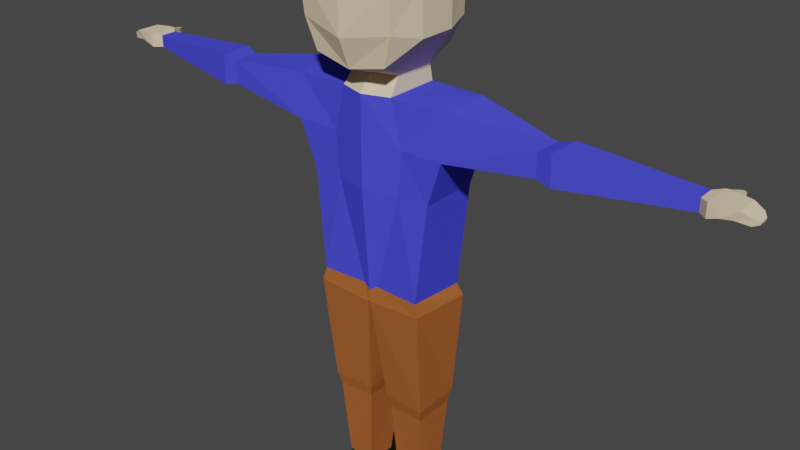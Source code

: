 # Source: CharacterAnimated.blend  (saved by Blender 2.80.75; exported with 4.5.12 LTS)
import bpy
from mathutils import Matrix  # noqa: F401  (used for matrix-valued properties, if any)

bpy.ops.wm.read_factory_settings(use_empty=True)
scene = bpy.context.scene
scene.name = 'Scene'

# ---- collections
col_collection = bpy.data.collections.new('Collection'); scene.collection.children.link(col_collection)

# ---- materials (node trees are filled in below, after node groups)
mat_skin = bpy.data.materials.new('Skin')
mat_skin.use_transparent_shadow = False
mat_skin.diffuse_color = (0.8, 0.6524, 0.4355, 1.0)
mat_shirt = bpy.data.materials.new('Shirt')
mat_shirt.use_transparent_shadow = False
mat_shirt.diffuse_color = (0.06778, 0.07064, 0.8, 1.0)
mat_pants = bpy.data.materials.new('Pants')
mat_pants.use_transparent_shadow = False
mat_pants.diffuse_color = (0.3844, 0.1171, 0.03215, 1.0)
mat_shoes = bpy.data.materials.new('Shoes')
mat_shoes.use_transparent_shadow = False
mat_shoes.diffuse_color = (0.01532, 0.01595, 0.00299, 1.0)

# ---- material node trees

# ---- world
world_world = bpy.data.worlds.new('World'); scene.world = world_world
world_world.use_nodes = True; world_world.node_tree.nodes.clear()
_N = world_world.node_tree.nodes; _L = world_world.node_tree.links
n0 = _N.new('ShaderNodeOutputWorld'); n0.name = 'World Output'; n0.location = (300, 300)
n1 = _N.new('ShaderNodeBackground'); n1.name = 'Background'; n1.location = (10, 300)
n1.inputs[0].default_value = (0.05088, 0.05088, 0.05088, 1.0)
_L.new(n1.outputs[0], n0.inputs[0])
n0.is_active_output = True
world_world.color = (0.05088, 0.05088, 0.05088)
world_world.use_sun_shadow = False
world_world.sun_shadow_jitter_overblur = 0.0

# ---- meshes
me_cube_004 = bpy.data.meshes.new('Cube.004')
me_cube_004.from_pydata([(-0.1001, -0.1659, 1.264), (-0.08376, -0.1609, 1.526), (-0.08161, 0.09298, 1.259), (-0.101, 0.07545, 1.512), (-0.1015, 0.003484, 1.554), (-0.1015, -0.09862, 1.554), (-0.06581, -0.0756, 1.218), (-0.06581, 0.03834, 1.218), (-3.792e-05, 0.1289, 1.219), (-7.961e-18, 0.07552, 1.552), (-0.0002514, -0.1703, 1.243), (-3.082e-18, -0.1602, 1.54), (0.0, 0.003484, 1.578), (0.0, -0.09862, 1.579), (7.226e-05, 0.06601, 1.218), (-0.0002626, -0.09881, 1.218), (-0.1255, -0.1757, 1.344), (-0.1326, -0.1851, 1.456), (-0.1171, 0.1029, 1.436), (-0.1195, 0.09493, 1.332), (0.0, -0.2007, 1.455), (0.0, -0.2007, 1.321), (-1.14e-33, 0.141, 1.421), (-2.568e-19, 0.1661, 1.347), (-0.1538, -0.09862, 1.455), (-0.1503, -0.09465, 1.324), (-0.1538, 0.003484, 1.455), (-0.1503, 0.007453, 1.324), (-0.07111, -0.1107, 1.175), (-0.07111, 0.04166, 1.175), (-0.0003487, 0.07258, 1.174), (-0.0002626, -0.1339, 1.175), (-0.1009, -0.1107, 1.053), (-0.1105, 0.07213, 1.053), (-0.0003487, 0.08259, 1.052), (-0.0002626, -0.1339, 1.052), (-0.2305, 0.02627, 1.179), (-0.2225, -0.09796, 1.17), (-0.2175, 0.05501, 1.053), (-0.2175, -0.1107, 1.053), (-0.02073, -0.1057, 0.6594), (-0.06274, 0.07818, 0.6479), (-0.0003487, 0.08259, 0.6479), (-0.0002626, -0.1112, 0.6479), (-0.1486, 0.05501, 0.6479), (-0.1459, -0.1117, 0.6594), (-0.1752, 0.06115, 0.9307), (-0.1752, -0.1045, 0.9307), (-0.1023, 0.07337, 0.933), (-0.09218, -0.1094, 0.933), (-0.0002626, -0.1339, 0.9338), (-0.0003487, 0.08259, 0.9336), (-0.807, -0.005333, 1.13), (-0.807, -0.05034, 1.13), (-0.807, -0.005333, 1.097), (-0.807, -0.05034, 1.097), (-0.4586, -0.09579, 1.082), (-0.4628, -0.02387, 1.082), (-0.4628, -0.02387, 1.145), (-0.4586, -0.09579, 1.145), (-0.8281, 0.01125, 1.133), (-0.8281, -0.06746, 1.133), (-0.8287, 0.01152, 1.097), (-0.8287, -0.06719, 1.097), (-0.8535, 0.01091, 1.133), (-0.8535, -0.0678, 1.133), (-0.8533, 0.01199, 1.105), (-0.8533, -0.06672, 1.105), (-0.9151, -0.002108, 1.102), (-0.8372, 0.0364, 1.1), (-0.8372, 0.0364, 1.124), (-0.8492, 0.02728, 1.102), (-0.8532, 0.0273, 1.124), (-0.8486, 0.05472, 1.107), (-0.8486, 0.05472, 1.12), (-0.857, 0.04998, 1.107), (-0.857, 0.04998, 1.12), (-0.8922, 0.00289, 1.131), (-0.8922, -0.06244, 1.131), (-0.8809, -0.05988, 1.107), (-0.8809, 0.005449, 1.107), (-0.9185, -0.002586, 1.118), (-0.9151, -0.05247, 1.102), (-0.9185, -0.05294, 1.118), (-0.927, -0.01534, 1.104), (-0.9287, -0.01557, 1.111), (-0.927, -0.03948, 1.104), (-0.9287, -0.03971, 1.111), (-0.4968, -0.1018, 1.074), (-0.5018, -0.01076, 1.074), (-0.5018, -0.01076, 1.153), (-0.4968, -0.1018, 1.153), (-0.00341, -0.114, 0.6135), (-0.0001597, 0.09388, 0.5873), (0.002984, 0.09271, 0.6236), (-0.0002626, -0.1112, 0.6183), (-0.1714, 0.05119, 0.6238), (-0.1566, -0.1151, 0.6245), (-0.02933, 0.07112, 0.3192), (-0.02788, -0.0786, 0.3192), (-0.1441, 0.04961, 0.3192), (-0.1441, -0.08421, 0.3192), (-0.03667, 0.06117, 0.2853), (-0.0354, -0.07108, 0.2853), (-0.1367, 0.04243, 0.2853), (-0.1367, -0.07598, 0.2853), (-0.04758, 0.02502, 0.04433), (-0.04951, -0.05615, 0.05304), (-0.1282, 0.01593, 0.04368), (-0.1233, -0.05811, 0.05488), (-0.04996, 0.02061, -0.0002345), (-0.04253, -0.06581, -0.0002345), (-0.1306, 0.01152, -0.0002345), (-0.1163, -0.06777, -0.0002345), (-0.05474, 0.09507, 0.02379), (-0.1354, 0.08598, 0.02314), (-0.05474, 0.09507, -0.002487), (-0.1354, 0.08598, -0.002487), (-0.0701, 0.1137, 0.01947), (-0.1245, 0.1076, 0.01903), (-0.0701, 0.1137, 0.001729), (-0.1245, 0.1076, 0.001729)], [], [(26, 4, 3, 18), (2, 8, 14, 7), (12, 4, 5, 13), (20, 11, 1, 17), (17, 1, 5, 24), (13, 5, 1, 11), (6, 15, 10, 0), (9, 3, 4, 12), (18, 3, 9, 22), (24, 5, 4, 26), (6, 25, 27, 7), (25, 24, 26, 27), (2, 19, 23, 8), (19, 18, 22, 23), (0, 16, 25, 6), (16, 17, 24, 25), (10, 21, 16, 0), (21, 20, 17, 16), (7, 27, 19, 2), (27, 26, 18, 19), (15, 6, 28, 31), (29, 30, 34, 33), (7, 14, 30, 29), (14, 15, 31, 30), (6, 7, 29, 28), (46, 48, 41, 44), (30, 31, 35, 34), (31, 28, 32, 35), (32, 28, 37, 39), (89, 88, 55, 54), (29, 33, 38, 36), (47, 46, 44, 45), (28, 29, 36, 37), (41, 42, 94, 93), (45, 44, 96, 97), (50, 49, 40, 43), (49, 47, 45, 40), (48, 51, 42, 41), (51, 50, 43, 42), (34, 35, 50, 51), (33, 34, 51, 48), (32, 39, 47, 49), (35, 32, 49, 50), (39, 38, 46, 47), (38, 33, 48, 46), (52, 54, 62, 60), (90, 89, 54, 52), (91, 90, 52, 53), (88, 91, 53, 55), (39, 37, 59, 56), (37, 36, 58, 59), (36, 38, 57, 58), (38, 39, 56, 57), (60, 62, 69, 70), (53, 52, 60, 61), (55, 53, 61, 63), (54, 55, 63, 62), (61, 60, 64, 65), (63, 61, 65, 67), (62, 63, 67, 66), (72, 70, 74, 76), (64, 60, 70, 72), (62, 66, 71, 69), (66, 64, 72, 71), (74, 73, 75, 76), (71, 72, 76, 75), (69, 71, 75, 73), (70, 69, 73, 74), (64, 66, 80, 77), (66, 67, 79, 80), (67, 65, 78, 79), (65, 64, 77, 78), (79, 78, 83, 82), (68, 82, 86, 84), (77, 80, 68, 81), (78, 77, 81, 83), (80, 79, 82, 68), (84, 86, 87, 85), (82, 83, 87, 86), (81, 68, 84, 85), (83, 81, 85, 87), (56, 59, 91, 88), (59, 58, 90, 91), (58, 57, 89, 90), (57, 56, 88, 89), (95, 92, 93, 94), (96, 93, 98, 100), (42, 43, 95, 94), (40, 45, 97, 92), (43, 40, 92, 95), (44, 41, 93, 96), (100, 98, 102, 104), (97, 96, 100, 101), (92, 97, 101, 99), (93, 92, 99, 98), (105, 104, 108, 109), (101, 100, 104, 105), (99, 101, 105, 103), (98, 99, 103, 102), (103, 105, 109, 107), (102, 103, 107, 106), (104, 102, 106, 108), (107, 109, 113, 111), (106, 107, 111, 110), (112, 108, 115, 117), (109, 108, 112, 113), (111, 113, 112, 110), (114, 116, 120, 118), (110, 112, 117, 116), (108, 106, 114, 115), (106, 110, 116, 114), (119, 118, 120, 121), (115, 114, 118, 119), (117, 115, 119, 121), (116, 117, 121, 120)])
me_cube_004.polygons.foreach_set('material_index', [0, 0, 0, 0, 0, 0, 0, 0, 0, 0, 0, 0, 0, 0, 0, 0, 0, 0, 0, 0, 0, 1, 0, 0, 0, 1, 1, 1, 1, 1, 1, 1, 1, 2, 2, 1, 1, 1, 1, 1, 1, 1, 1, 1, 1, 0, 1, 1, 1, 1, 1, 1, 1, 0, 0, 0, 0, 0, 0, 0, 0, 0, 0, 0, 0, 0, 0, 0, 0, 0, 0, 0, 0, 0, 0, 0, 0, 0, 0, 0, 0, 1, 1, 1, 1, 2, 2, 2, 2, 2, 2, 2, 2, 2, 2, 2, 2, 2, 2, 2, 2, 2, 3, 3, 3, 3, 3, 3, 3, 3, 3, 3, 3, 3, 3])
_uv = me_cube_004.uv_layers.new(name='UVMap')
_uv.uv.foreach_set('vector', [0.5417, 0.1667, 0.625, 0.1667, 0.625, 0.25, 0.5417, 0.25, 0.125, 0.5, 0.25, 0.5, 0.25, 0.5833, 0.125, 0.5833, 0.75, 0.5833, 0.875, 0.5833, 0.875, 0.6667, 0.75, 0.6667, 0.5417, 0.875, 0.625, 0.875, 0.625, 1.0, 0.5417, 1.0, 0.5417, 0.0, 0.625, 0.0, 0.625, 0.08333, 0.5417, 0.08333, 0.75, 0.6667, 0.875, 0.6667, 0.875, 0.75, 0.75, 0.75, 0.125, 0.6667, 0.25, 0.6667, 0.25, 0.75, 0.125, 0.75, 0.75, 0.5, 0.875, 0.5, 0.875, 0.5833, 0.75, 0.5833, 0.5417, 0.25, 0.625, 0.25, 0.625, 0.375, 0.5417, 0.375, 0.5417, 0.08333, 0.625, 0.08333, 0.625, 0.1667, 0.5417, 0.1667, 0.375, 0.08333, 0.4583, 0.08333, 0.4583, 0.1667, 0.375, 0.1667, 0.4583, 0.08333, 0.5417, 0.08333, 0.5417, 0.1667, 0.4583, 0.1667, 0.375, 0.25, 0.4583, 0.25, 0.4583, 0.375, 0.375, 0.375, 0.4583, 0.25, 0.5417, 0.25, 0.5417, 0.375, 0.4583, 0.375, 0.375, 0.0, 0.4583, 0.0, 0.4583, 0.08333, 0.375, 0.08333, 0.4583, 0.0, 0.5417, 0.0, 0.5417, 0.08333, 0.4583, 0.08333, 0.375, 0.875, 0.4583, 0.875, 0.4583, 1.0, 0.375, 1.0, 0.4583, 0.875, 0.5417, 0.875, 0.5417, 1.0, 0.4583, 1.0, 0.375, 0.1667, 0.4583, 0.1667, 0.4583, 0.25, 0.375, 0.25, 0.4583, 0.1667, 0.5417, 0.1667, 0.5417, 0.25, 0.4583, 0.25, 0.25, 0.6667, 0.125, 0.6667, 0.125, 0.6667, 0.25, 0.6667, 0.125, 0.5833, 0.25, 0.5833, 0.25, 0.5833, 0.125, 0.5833, 0.125, 0.5833, 0.25, 0.5833, 0.25, 0.5833, 0.125, 0.5833, 0.0, 0.0, 0.0, 0.0, 0.0, 0.0, 0.0, 0.0, 0.375, 0.08333, 0.375, 0.1667, 0.375, 0.1667, 0.375, 0.08333, 0.125, 0.5833, 0.125, 0.5833, 0.125, 0.5833, 0.125, 0.5833, 0.0, 0.0, 0.0, 0.0, 0.0, 0.0, 0.0, 0.0, 0.25, 0.6667, 0.125, 0.6667, 0.125, 0.6667, 0.25, 0.6667, 0.125, 0.6667, 0.125, 0.6667, 0.125, 0.6667, 0.125, 0.6667, 0.375, 0.1667, 0.375, 0.08333, 0.375, 0.08333, 0.375, 0.1667, 0.125, 0.5833, 0.125, 0.5833, 0.125, 0.5833, 0.125, 0.5833, 0.375, 0.08333, 0.375, 0.1667, 0.375, 0.1667, 0.375, 0.08333, 0.375, 0.08333, 0.375, 0.1667, 0.375, 0.1667, 0.375, 0.08333, 0.125, 0.5833, 0.25, 0.5833, 0.25, 0.5833, 0.125, 0.5833, 0.375, 0.08333, 0.375, 0.1667, 0.375, 0.1667, 0.375, 0.08333, 0.25, 0.6667, 0.125, 0.6667, 0.125, 0.6667, 0.25, 0.6667, 0.125, 0.6667, 0.125, 0.6667, 0.125, 0.6667, 0.125, 0.6667, 0.125, 0.5833, 0.25, 0.5833, 0.25, 0.5833, 0.125, 0.5833, 0.0, 0.0, 0.0, 0.0, 0.0, 0.0, 0.0, 0.0, 0.0, 0.0, 0.0, 0.0, 0.0, 0.0, 0.0, 0.0, 0.125, 0.5833, 0.25, 0.5833, 0.25, 0.5833, 0.125, 0.5833, 0.125, 0.6667, 0.125, 0.6667, 0.125, 0.6667, 0.125, 0.6667, 0.25, 0.6667, 0.125, 0.6667, 0.125, 0.6667, 0.25, 0.6667, 0.375, 0.08333, 0.375, 0.1667, 0.375, 0.1667, 0.375, 0.08333, 0.125, 0.5833, 0.125, 0.5833, 0.125, 0.5833, 0.125, 0.5833, 0.125, 0.5833, 0.125, 0.5833, 0.125, 0.5833, 0.125, 0.5833, 0.125, 0.5833, 0.125, 0.5833, 0.125, 0.5833, 0.125, 0.5833, 0.375, 0.08333, 0.375, 0.1667, 0.375, 0.1667, 0.375, 0.08333, 0.125, 0.6667, 0.125, 0.6667, 0.125, 0.6667, 0.125, 0.6667, 0.125, 0.6667, 0.125, 0.6667, 0.125, 0.6667, 0.125, 0.6667, 0.375, 0.08333, 0.375, 0.1667, 0.375, 0.1667, 0.375, 0.08333, 0.125, 0.5833, 0.125, 0.5833, 0.125, 0.5833, 0.125, 0.5833, 0.375, 0.1667, 0.375, 0.08333, 0.375, 0.08333, 0.375, 0.1667, 0.125, 0.5833, 0.125, 0.5833, 0.125, 0.5833, 0.125, 0.5833, 0.375, 0.08333, 0.375, 0.1667, 0.375, 0.1667, 0.375, 0.08333, 0.125, 0.6667, 0.125, 0.6667, 0.125, 0.6667, 0.125, 0.6667, 0.375, 0.1667, 0.375, 0.08333, 0.375, 0.08333, 0.375, 0.1667, 0.375, 0.08333, 0.375, 0.1667, 0.375, 0.1667, 0.375, 0.08333, 0.125, 0.6667, 0.125, 0.6667, 0.125, 0.6667, 0.125, 0.6667, 0.375, 0.1667, 0.375, 0.08333, 0.375, 0.08333, 0.375, 0.1667, 0.375, 0.1667, 0.375, 0.1667, 0.375, 0.1667, 0.375, 0.1667, 0.375, 0.1667, 0.375, 0.1667, 0.375, 0.1667, 0.375, 0.1667, 0.375, 0.1667, 0.375, 0.1667, 0.375, 0.1667, 0.375, 0.1667, 0.125, 0.5833, 0.125, 0.5833, 0.125, 0.5833, 0.125, 0.5833, 0.125, 0.5833, 0.125, 0.5833, 0.125, 0.5833, 0.125, 0.5833, 0.125, 0.5833, 0.125, 0.5833, 0.125, 0.5833, 0.125, 0.5833, 0.375, 0.1667, 0.375, 0.1667, 0.375, 0.1667, 0.375, 0.1667, 0.125, 0.5833, 0.125, 0.5833, 0.125, 0.5833, 0.125, 0.5833, 0.125, 0.5833, 0.125, 0.5833, 0.125, 0.5833, 0.125, 0.5833, 0.375, 0.1667, 0.375, 0.08333, 0.375, 0.08333, 0.375, 0.1667, 0.125, 0.6667, 0.125, 0.6667, 0.125, 0.6667, 0.125, 0.6667, 0.375, 0.08333, 0.375, 0.1667, 0.375, 0.1667, 0.375, 0.08333, 0.125, 0.6667, 0.125, 0.6667, 0.125, 0.6667, 0.125, 0.6667, 0.375, 0.1667, 0.375, 0.08333, 0.375, 0.08333, 0.375, 0.1667, 0.125, 0.5833, 0.125, 0.5833, 0.125, 0.5833, 0.125, 0.5833, 0.375, 0.08333, 0.375, 0.1667, 0.375, 0.1667, 0.375, 0.08333, 0.375, 0.1667, 0.375, 0.08333, 0.375, 0.08333, 0.375, 0.1667, 0.375, 0.1667, 0.375, 0.08333, 0.125, 0.6667, 0.375, 0.1667, 0.125, 0.6667, 0.125, 0.6667, 0.125, 0.6667, 0.125, 0.6667, 0.125, 0.5833, 0.125, 0.5833, 0.125, 0.5833, 0.125, 0.5833, 0.375, 0.08333, 0.375, 0.1667, 0.375, 0.1667, 0.375, 0.08333, 0.125, 0.6667, 0.125, 0.6667, 0.125, 0.6667, 0.125, 0.6667, 0.375, 0.08333, 0.375, 0.1667, 0.375, 0.1667, 0.375, 0.08333, 0.125, 0.5833, 0.125, 0.5833, 0.125, 0.5833, 0.125, 0.5833, 0.375, 0.1667, 0.375, 0.08333, 0.375, 0.08333, 0.375, 0.1667, 0.25, 0.6667, 0.125, 0.6667, 0.375, 0.1667, 0.25, 0.5833, 0.125, 0.5833, 0.125, 0.5833, 0.125, 0.5833, 0.125, 0.5833, 0.0, 0.0, 0.0, 0.0, 0.0, 0.0, 0.0, 0.0, 0.125, 0.6667, 0.125, 0.6667, 0.125, 0.6667, 0.125, 0.6667, 0.25, 0.6667, 0.125, 0.6667, 0.125, 0.6667, 0.25, 0.6667, 0.125, 0.5833, 0.125, 0.5833, 0.125, 0.5833, 0.125, 0.5833, 0.125, 0.5833, 0.125, 0.5833, 0.125, 0.5833, 0.125, 0.5833, 0.375, 0.08333, 0.375, 0.1667, 0.375, 0.1667, 0.375, 0.08333, 0.125, 0.6667, 0.125, 0.6667, 0.125, 0.6667, 0.125, 0.6667, 0.375, 0.1667, 0.125, 0.6667, 0.125, 0.6667, 0.375, 0.1667, 0.375, 0.08333, 0.375, 0.1667, 0.375, 0.1667, 0.375, 0.08333, 0.375, 0.08333, 0.375, 0.1667, 0.375, 0.1667, 0.375, 0.08333, 0.125, 0.6667, 0.125, 0.6667, 0.125, 0.6667, 0.125, 0.6667, 0.375, 0.1667, 0.125, 0.6667, 0.125, 0.6667, 0.375, 0.1667, 0.125, 0.6667, 0.125, 0.6667, 0.125, 0.6667, 0.125, 0.6667, 0.375, 0.1667, 0.125, 0.6667, 0.125, 0.6667, 0.375, 0.1667, 0.125, 0.5833, 0.125, 0.5833, 0.125, 0.5833, 0.125, 0.5833, 0.125, 0.6667, 0.125, 0.6667, 0.125, 0.6667, 0.125, 0.6667, 0.375, 0.1667, 0.125, 0.6667, 0.125, 0.6667, 0.375, 0.1667, 0.375, 0.1667, 0.375, 0.1667, 0.375, 0.1667, 0.375, 0.1667, 0.375, 0.08333, 0.375, 0.1667, 0.375, 0.1667, 0.375, 0.08333, 0.125, 0.6667, 0.125, 0.6667, 0.375, 0.1667, 0.125, 0.5833, 0.375, 0.1667, 0.375, 0.1667, 0.375, 0.1667, 0.375, 0.1667, 0.125, 0.5833, 0.375, 0.1667, 0.375, 0.1667, 0.125, 0.5833, 0.125, 0.5833, 0.125, 0.5833, 0.125, 0.5833, 0.125, 0.5833, 0.375, 0.1667, 0.375, 0.1667, 0.375, 0.1667, 0.375, 0.1667, 0.125, 0.5833, 0.125, 0.5833, 0.125, 0.5833, 0.125, 0.5833, 0.125, 0.5833, 0.125, 0.5833, 0.125, 0.5833, 0.125, 0.5833, 0.375, 0.1667, 0.375, 0.1667, 0.375, 0.1667, 0.375, 0.1667, 0.125, 0.5833, 0.375, 0.1667, 0.375, 0.1667, 0.125, 0.5833])
me_cube_004.materials.append(mat_skin)
me_cube_004.materials.append(mat_shirt)
me_cube_004.materials.append(mat_pants)
me_cube_004.materials.append(mat_shoes)
me_cube_004.use_remesh_preserve_volume = False
me_cube_004.use_remesh_preserve_attributes = False
me_cube_004.use_mirror_vertex_groups = False
me_cube_004.update()
arm_armature = bpy.data.armatures.new('Armature')  # bones are not reproduced

# ---- objects
ob_character = bpy.data.objects.new('Character', me_cube_004)
ob_metarig = bpy.data.objects.new('metarig', arm_armature)

# ---- transforms, parenting, visibility, modifiers, constraints
ob_character.parent = ob_metarig
ob_character.matrix_parent_inverse = Matrix(((-1.401, -4.564e-07, 0.0, -0.0), (4.564e-07, -1.401, -0.0, 0.0), (0.0, -0.0, 1.401, -0.0), (-0.0, 0.0, -0.0, 1.0)))
ob_character.location = (0.0, 0.0, 0.0)
ob_character.lineart.crease_threshold = 0.0
_vg = ob_character.vertex_groups.new(name='hips')
for _i, _w in zip([40, 41, 42, 43, 45, 49, 50, 92, 93, 94, 95, 97, 99], [0.8713, 0.01099, 0.09123, 0.8883, 0.1217, 0.02334, 0.05191, 0.8676, 0.06427, 0.07004, 0.8633, 0.1088, 0.02126]): _vg.add([_i], _w, 'REPLACE')
_vg = ob_character.vertex_groups.new(name='spine')
for _i, _w in zip([28, 31, 32, 33, 34, 35, 38, 39, 40, 41, 42, 44, 45, 46, 47, 48, 49, 50, 51, 94], [0.0003389, 0.01827, 0.1581, 0.1546, 0.1198, 0.1691, 0.08625, 0.07007, 0.008177, 0.01922, 0.03935, 0.001051, 0.03112, 0.7097, 0.6783, 0.7739, 0.7485, 0.7859, 0.8702, 0.007032]): _vg.add([_i], _w, 'REPLACE')
_vg = ob_character.vertex_groups.new(name='chest')
for _i, _w in zip([0, 6, 10, 15, 28, 30, 31, 32, 33, 34, 35, 39, 47, 48, 49, 50, 51], [0.01629, 0.1033, 0.02697, 0.07597, 0.4747, 0.0183, 0.2055, 0.5582, 0.1283, 0.7011, 0.6338, 0.05056, 0.05246, 0.01852, 0.08961, 0.1039, 0.06189]): _vg.add([_i], _w, 'REPLACE')
_vg = ob_character.vertex_groups.new(name='neck')
for _i, _w in zip([0, 6, 10, 14, 15, 21, 28, 31, 35], [0.05547, 0.06234, 0.1432, 0.03152, 0.3504, 0.06593, 0.0957, 0.4645, 0.0793]): _vg.add([_i], _w, 'REPLACE')
_vg = ob_character.vertex_groups.new(name='head')
for _i, _w in zip([0, 1, 2, 3, 4, 5, 6, 7, 8, 9, 10, 11, 12, 13, 14, 15, 16, 17, 18, 19, 20, 21, 22, 23, 24, 25, 26, 27, 28, 29, 30, 31, 32, 35], [0.872, 0.985, 0.8457, 0.9906, 0.9951, 0.9917, 0.7241, 0.7082, 0.7444, 0.9941, 0.7705, 0.9847, 0.9991, 0.994, 0.5446, 0.4776, 0.9433, 0.9759, 0.9796, 0.9445, 0.9592, 0.8894, 0.9657, 0.93, 0.9811, 0.9381, 0.9845, 0.9412, 0.2151, 0.03748, 0.06355, 0.2011, 0.02547, 0.02876]): _vg.add([_i], _w, 'REPLACE')
_vg = ob_character.vertex_groups.new(name='shoulder.L')
for _i, _w in zip([0, 2, 6, 7, 8, 10, 14, 15, 19, 22, 23, 27, 28, 29, 30, 31, 33, 34, 35, 36, 38, 46, 48], [0.007318, 0.1344, 0.07693, 0.2601, 0.2197, 0.02098, 0.3905, 0.07198, 0.03997, 0.007776, 0.05968, 0.02757, 0.06673, 0.92, 0.8838, 0.06389, 0.4994, 0.1399, 0.004586, 0.04325, 0.06589, 0.0179, 0.06565]): _vg.add([_i], _w, 'REPLACE')
_vg = ob_character.vertex_groups.new(name='upper_arm.L')
for _i, _w in zip([6, 28, 31, 32, 33, 35, 36, 37, 38, 39, 46, 47, 48, 49, 56, 57, 58, 59, 88, 89, 90, 91], [0.002373, 0.1197, 0.00551, 0.1895, 0.1935, 0.02195, 0.9353, 0.9508, 0.809, 0.852, 0.146, 0.159, 0.0541, 0.06428, 0.9277, 0.9073, 0.9159, 0.9381, 0.1246, 0.1155, 0.1043, 0.09979]): _vg.add([_i], _w, 'REPLACE')
_vg = ob_character.vertex_groups.new(name='forearm.L')
for _i, _w in zip([56, 57, 58, 59, 88, 89, 90, 91], [0.0692, 0.08738, 0.08123, 0.06066, 0.8657, 0.866, 0.8792, 0.8927]): _vg.add([_i], _w, 'REPLACE')
_vg = ob_character.vertex_groups.new(name='hand.L')
for _i, _w in zip([52, 53, 54, 55, 60, 61, 62, 63, 65, 67, 79], [0.9536, 0.9736, 0.9429, 0.9723, 0.074, 0.372, 0.1407, 0.7027, 0.105, 0.197, 0.0159]): _vg.add([_i], _w, 'REPLACE')
_vg = ob_character.vertex_groups.new(name='palm.01.L')
_vg = ob_character.vertex_groups.new(name='f_index.01.L')
for _i, _w in zip([64, 66, 68, 77, 78, 79, 80, 81], [0.08712, 0.1017, 0.05727, 0.8938, 0.03773, 0.03086, 0.8393, 0.06125]): _vg.add([_i], _w, 'REPLACE')
_vg = ob_character.vertex_groups.new(name='f_index.02.L')
_vg = ob_character.vertex_groups.new(name='f_index.03.L')
for _i, _w in zip([68, 77, 80, 81, 83, 84, 85, 86, 87], [0.8416, 0.0407, 0.04077, 0.8557, 0.004316, 0.2187, 0.2, 0.05062, 0.05488]): _vg.add([_i], _w, 'REPLACE')
_vg = ob_character.vertex_groups.new(name='thumb.01.L')
for _i, _w in zip([52, 54, 60, 62, 64, 65, 66, 67, 69, 70, 71, 72, 77, 80], [0.02754, 0.03945, 0.8833, 0.761, 0.7912, 0.01465, 0.7539, 0.006426, 0.0678, 0.05081, 0.155, 0.1631, 0.01522, 0.07352]): _vg.add([_i], _w, 'REPLACE')
_vg = ob_character.vertex_groups.new(name='thumb.02.L')
for _i, _w in zip([60, 62, 64, 66, 69, 70, 71, 72, 73, 74, 75, 76], [0.01579, 0.07503, 0.07466, 0.09494, 0.8503, 0.9006, 0.7509, 0.7429, 0.1343, 0.1477, 0.1326, 0.1487]): _vg.add([_i], _w, 'REPLACE')
_vg = ob_character.vertex_groups.new(name='thumb.03.L')
for _i, _w in zip([69, 70, 71, 72, 73, 74, 75, 76], [0.06754, 0.03577, 0.06428, 0.06685, 0.8503, 0.8392, 0.8428, 0.8223]): _vg.add([_i], _w, 'REPLACE')
_vg = ob_character.vertex_groups.new(name='palm.02.L')
_vg = ob_character.vertex_groups.new(name='f_middle.01.L')
_vg = ob_character.vertex_groups.new(name='f_middle.02.L')
_vg = ob_character.vertex_groups.new(name='f_middle.03.L')
for _i, _w in zip([68, 81, 83, 84, 85, 86, 87], [0.06925, 0.06113, 0.01018, 0.6276, 0.6622, 0.1407, 0.1585]): _vg.add([_i], _w, 'REPLACE')
_vg = ob_character.vertex_groups.new(name='palm.03.L')
_vg = ob_character.vertex_groups.new(name='f_ring.01.L')
_vg = ob_character.vertex_groups.new(name='f_ring.02.L')
_vg = ob_character.vertex_groups.new(name='f_ring.03.L')
for _i, _w in zip([82, 83, 84, 85, 86, 87], [0.07842, 0.09046, 0.08688, 0.07546, 0.5238, 0.4762]): _vg.add([_i], _w, 'REPLACE')
_vg = ob_character.vertex_groups.new(name='palm.04.L')
for _i, _w in zip([61, 63, 65, 67, 78, 79], [0.5574, 0.2146, 0.6913, 0.5532, 0.07244, 0.09699]): _vg.add([_i], _w, 'REPLACE')
_vg = ob_character.vertex_groups.new(name='f_pinky.01.L')
for _i, _w in zip([61, 63, 65, 67, 78, 79, 82, 83, 86, 87], [0.04282, 0.0581, 0.1333, 0.1799, 0.7568, 0.7257, 0.06957, 0.1089, 0.001791, 0.02074]): _vg.add([_i], _w, 'REPLACE')
_vg = ob_character.vertex_groups.new(name='f_pinky.02.L')
_vg = ob_character.vertex_groups.new(name='f_pinky.03.L')
for _i, _w in zip([78, 79, 82, 83, 84, 85, 86, 87], [0.0941, 0.07991, 0.7909, 0.7216, 0.03891, 0.03276, 0.2497, 0.2642]): _vg.add([_i], _w, 'REPLACE')
_vg = ob_character.vertex_groups.new(name='shoulder.R')
_vg = ob_character.vertex_groups.new(name='upper_arm.R')
_vg = ob_character.vertex_groups.new(name='forearm.R')
_vg = ob_character.vertex_groups.new(name='hand.R')
_vg = ob_character.vertex_groups.new(name='palm.01.R')
_vg = ob_character.vertex_groups.new(name='f_index.01.R')
_vg = ob_character.vertex_groups.new(name='f_index.02.R')
_vg = ob_character.vertex_groups.new(name='f_index.03.R')
_vg = ob_character.vertex_groups.new(name='thumb.01.R')
_vg = ob_character.vertex_groups.new(name='thumb.02.R')
_vg = ob_character.vertex_groups.new(name='thumb.03.R')
_vg = ob_character.vertex_groups.new(name='palm.02.R')
_vg = ob_character.vertex_groups.new(name='f_middle.01.R')
_vg = ob_character.vertex_groups.new(name='f_middle.02.R')
_vg = ob_character.vertex_groups.new(name='f_middle.03.R')
_vg = ob_character.vertex_groups.new(name='palm.03.R')
_vg = ob_character.vertex_groups.new(name='f_ring.01.R')
_vg = ob_character.vertex_groups.new(name='f_ring.02.R')
_vg = ob_character.vertex_groups.new(name='f_ring.03.R')
_vg = ob_character.vertex_groups.new(name='palm.04.R')
_vg = ob_character.vertex_groups.new(name='f_pinky.01.R')
_vg = ob_character.vertex_groups.new(name='f_pinky.02.R')
_vg = ob_character.vertex_groups.new(name='f_pinky.03.R')
_vg = ob_character.vertex_groups.new(name='thigh.L')
for _i, _w in zip([40, 41, 42, 43, 44, 45, 46, 47, 48, 49, 51, 92, 93, 94, 95, 96, 97, 98, 99, 100, 101, 102, 103, 104, 105], [0.09243, 0.9268, 0.8564, 0.08677, 0.9538, 0.8227, 0.07976, 0.07458, 0.06572, 0.03715, 0.01569, 0.117, 0.9099, 0.8918, 0.1198, 0.9716, 0.8622, 0.8296, 0.7348, 0.8781, 0.7635, 0.1868, 0.2732, 0.1319, 0.2792]): _vg.add([_i], _w, 'REPLACE')
_vg = ob_character.vertex_groups.new(name='shin.L')
for _i, _w in zip([98, 99, 100, 101, 102, 103, 104, 105], [0.1603, 0.2137, 0.1178, 0.2106, 0.7865, 0.6657, 0.8493, 0.6677]): _vg.add([_i], _w, 'REPLACE')
_vg = ob_character.vertex_groups.new(name='foot.L')
for _i, _w in zip([106, 107, 108, 109, 110, 112, 114, 115, 117, 118, 119], [0.8648, 0.07209, 0.8833, 0.07879, 0.08532, 0.01447, 0.08506, 0.09175, 0.008582, 0.002427, 0.03244]): _vg.add([_i], _w, 'REPLACE')
_vg = ob_character.vertex_groups.new(name='toe.L')
for _i, _w in zip([110, 114, 115, 116, 117, 118, 119, 120, 121], [0.03603, 0.8864, 0.859, 0.9111, 0.8662, 0.9573, 0.9242, 0.9568, 0.9284]): _vg.add([_i], _w, 'REPLACE')
_vg = ob_character.vertex_groups.new(name='heel.L')
for _i, _w in zip([103, 105, 106, 107, 108, 109, 110, 111, 113], [0.03704, 0.04343, 0.05222, 0.8971, 0.04594, 0.8888, 0.03355, 0.8959, 0.9302]): _vg.add([_i], _w, 'REPLACE')
_vg = ob_character.vertex_groups.new(name='heel.02.L')
for _i, _w in zip([106, 108, 110, 111, 112, 113, 115, 116, 117, 119, 120, 121], [0.04372, 0.03278, 0.8285, 0.08249, 0.9338, 0.05662, 0.03491, 0.06906, 0.1006, 0.01251, 0.003704, 0.03857]): _vg.add([_i], _w, 'REPLACE')
_vg = ob_character.vertex_groups.new(name='thigh.R')
_vg = ob_character.vertex_groups.new(name='shin.R')
_vg = ob_character.vertex_groups.new(name='foot.R')
_vg = ob_character.vertex_groups.new(name='toe.R')
_vg = ob_character.vertex_groups.new(name='heel.R')
_vg = ob_character.vertex_groups.new(name='heel.02.R')
_m = ob_character.modifiers.new('Mirror', 'MIRROR')
_m = ob_character.modifiers.new('Armature', 'ARMATURE')
_m.object = ob_metarig
ob_metarig.location = (0.0, 0.0, 0.0)
ob_metarig.rotation_euler = (0.0, -0.0, 3.142)
ob_metarig.scale = (0.7139, 0.7139, 0.7139)
ob_metarig.show_in_front = True
ob_metarig.lineart.crease_threshold = 0.0

# ---- collection membership
col_collection.objects.link(ob_character)
col_collection.objects.link(ob_metarig)

# ---- scene / render settings (as saved in the file)
scene.frame_start = 1; scene.frame_end = 250; scene.frame_set(30)
scene.render.engine = 'BLENDER_EEVEE_NEXT'
scene.cycles.use_denoising = False
scene.cycles.samples = 128
scene.cycles.sampling_pattern = 'TABULATED_SOBOL'
scene.cycles.use_adaptive_sampling = False
scene.cycles.use_light_tree = False
scene.view_settings.view_transform = 'Filmic'
bpy.context.view_layer.update()

# ---- added for rendering (the .blend has no active camera and no usable light): camera, sun
cam_auto = bpy.data.cameras.new('AutoCamera')
cam_auto.lens = 50.0
cam_auto.sensor_width = 36.0
cam_auto.clip_end = 1000.0
ob_auto_camera = bpy.data.objects.new('AutoCamera', cam_auto)
scene.collection.objects.link(ob_auto_camera)
ob_auto_camera.location = (1.60092, -1.91331, 2.06326)
ob_auto_camera.rotation_euler = (1.09748, -7.21219e-08, 0.694738)
scene.camera = ob_auto_camera
light_auto_sun = bpy.data.lights.new('AutoSun', 'SUN')
light_auto_sun.energy = 3.0
light_auto_sun.angle = 0.0523599
ob_auto_sun = bpy.data.objects.new('AutoSun', light_auto_sun)
scene.collection.objects.link(ob_auto_sun)
ob_auto_sun.rotation_euler = (0.872665, 0.174533, 0.523599)
bpy.context.view_layer.update()
